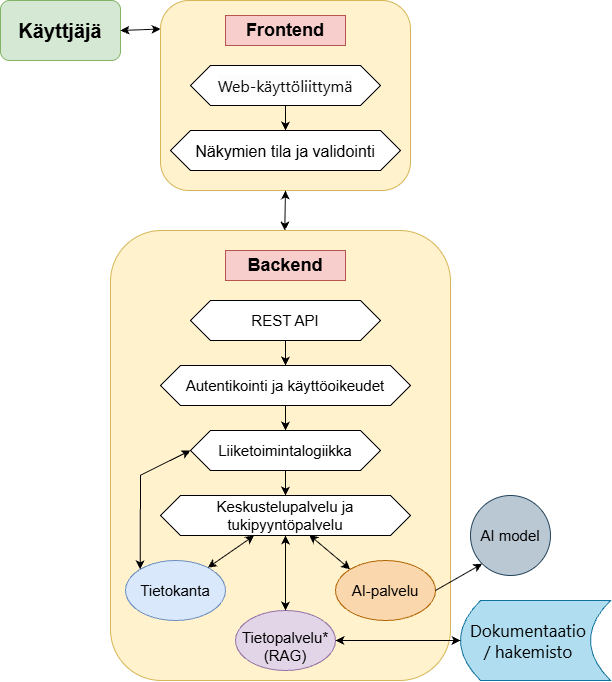

The diagram above was exported from draw.io. Its source (the exported page's mxGraphModel, read from the mxfile embedded in the PNG):
<mxGraphModel dx="2475" dy="1370" grid="1" gridSize="10" guides="1" tooltips="1" connect="1" arrows="1" fold="1" page="1" pageScale="1" pageWidth="827" pageHeight="1169" math="0" shadow="0">
  <root>
    <mxCell id="0" />
    <mxCell id="1" parent="0" />
    <mxCell id="UQrekAvfL0PpBXjDEc-c-1" parent="1" style="rounded=1;whiteSpace=wrap;html=1;roundedPerimeter=1;fillColor=#d5e8d4;strokeColor=#82b366;fontStyle=1" value="&lt;font style=&quot;font-size: 20px;&quot;&gt;Käyttjäjä&lt;/font&gt;" vertex="1">
      <mxGeometry height="60" width="120" x="70" y="70" as="geometry" />
    </mxCell>
    <mxCell id="UQrekAvfL0PpBXjDEc-c-2" parent="1" style="rounded=1;whiteSpace=wrap;html=1;roundedPerimeter=1;fillColor=#fff2cc;strokeColor=#d6b656;" value="" vertex="1">
      <mxGeometry height="190" width="250" x="230" y="70" as="geometry" />
    </mxCell>
    <mxCell id="UQrekAvfL0PpBXjDEc-c-3" parent="1" style="rounded=0;whiteSpace=wrap;html=1;fillColor=#f8cecc;strokeColor=#b85450;fontStyle=1" value="&lt;font style=&quot;font-size: 18px;&quot;&gt;Frontend&lt;/font&gt;" vertex="1">
      <mxGeometry height="30" width="120" x="295" y="85" as="geometry" />
    </mxCell>
    <mxCell id="UQrekAvfL0PpBXjDEc-c-4" parent="1" style="shape=hexagon;perimeter=hexagonPerimeter2;whiteSpace=wrap;html=1;shapeInside=1;fixedSize=1;" value="&lt;br&gt;&lt;span style=&quot;color: rgb(13, 13, 13); font-family: -apple-system-body, ui-sans-serif, -apple-system, system-ui, &amp;quot;Segoe UI&amp;quot;, Helvetica, &amp;quot;Apple Color Emoji&amp;quot;, Arial, sans-serif, &amp;quot;Segoe UI Emoji&amp;quot;, &amp;quot;Segoe UI Symbol&amp;quot;; font-size: 16px; font-style: normal; font-variant-ligatures: normal; font-variant-caps: normal; font-weight: 400; letter-spacing: normal; orphans: 2; text-align: start; text-indent: 0px; text-transform: none; widows: 2; word-spacing: 0px; -webkit-text-stroke-width: 0px; white-space: pre-line; background-color: rgb(252, 252, 252); text-decoration-thickness: initial; text-decoration-style: initial; text-decoration-color: initial; float: none; display: inline !important;&quot;&gt;Web-käyttöliittymä&lt;/span&gt;&lt;br&gt;&lt;div&gt;&lt;br&gt;&lt;/div&gt;" vertex="1">
      <mxGeometry height="40" width="190" x="260" y="135" as="geometry" />
    </mxCell>
    <mxCell id="UQrekAvfL0PpBXjDEc-c-6" parent="1" style="shape=hexagon;perimeter=hexagonPerimeter2;whiteSpace=wrap;html=1;shapeInside=1;fixedSize=1;fontSize=15;" value="&lt;div style=&quot;&quot;&gt;&lt;font style=&quot;font-size: 16px;&quot;&gt;Näkymien tila ja validointi&lt;/font&gt;&lt;/div&gt;" vertex="1">
      <mxGeometry height="40" width="230" x="240" y="200" as="geometry" />
    </mxCell>
    <mxCell id="UQrekAvfL0PpBXjDEc-c-7" edge="1" parent="1" source="UQrekAvfL0PpBXjDEc-c-1" style="endArrow=classic;startArrow=classic;html=1;rounded=0;defaultLabelBackgroundColor=page;entryX=0;entryY=0.15;entryDx=0;entryDy=0;exitX=1;exitY=0.5;exitDx=0;exitDy=0;" target="UQrekAvfL0PpBXjDEc-c-2" value="">
      <mxGeometry height="50" relative="1" width="50" as="geometry">
        <mxPoint x="340" y="380" as="sourcePoint" />
        <mxPoint x="390" y="330" as="targetPoint" />
      </mxGeometry>
    </mxCell>
    <mxCell id="UQrekAvfL0PpBXjDEc-c-8" parent="1" style="rounded=1;whiteSpace=wrap;html=1;roundedPerimeter=1;fillColor=#fff2cc;strokeColor=#d6b656;" value="" vertex="1">
      <mxGeometry height="450" width="340" x="180" y="300" as="geometry" />
    </mxCell>
    <mxCell id="UQrekAvfL0PpBXjDEc-c-9" parent="1" style="rounded=0;whiteSpace=wrap;html=1;fillColor=#f8cecc;strokeColor=#b85450;fontStyle=1" value="&lt;font style=&quot;font-size: 18px;&quot;&gt;Backend&lt;/font&gt;" vertex="1">
      <mxGeometry height="30" width="120" x="295" y="320" as="geometry" />
    </mxCell>
    <mxCell id="UQrekAvfL0PpBXjDEc-c-10" parent="1" style="shape=hexagon;perimeter=hexagonPerimeter2;whiteSpace=wrap;html=1;shapeInside=1;fixedSize=1;fontSize=15;" value="&lt;div style=&quot;&quot;&gt;REST API&lt;/div&gt;" vertex="1">
      <mxGeometry height="40" width="190" x="260" y="370" as="geometry" />
    </mxCell>
    <mxCell id="UQrekAvfL0PpBXjDEc-c-11" parent="1" style="shape=hexagon;perimeter=hexagonPerimeter2;whiteSpace=wrap;html=1;shapeInside=1;fixedSize=1;fontSize=15;" value="&lt;div style=&quot;&quot;&gt;Liiketoimintalogiikka&lt;/div&gt;" vertex="1">
      <mxGeometry height="40" width="190" x="260" y="500" as="geometry" />
    </mxCell>
    <mxCell id="UQrekAvfL0PpBXjDEc-c-12" parent="1" style="shape=hexagon;perimeter=hexagonPerimeter2;whiteSpace=wrap;html=1;shapeInside=1;fixedSize=1;fontSize=15;" value="&lt;div style=&quot;&quot;&gt;Autentikointi ja käyttöoikeudet&lt;/div&gt;" vertex="1">
      <mxGeometry height="40" width="250" x="230" y="435" as="geometry" />
    </mxCell>
    <mxCell id="UQrekAvfL0PpBXjDEc-c-13" edge="1" parent="1" source="UQrekAvfL0PpBXjDEc-c-2" style="edgeStyle=orthogonalEdgeStyle;rounded=0;orthogonalLoop=1;jettySize=auto;html=1;innerLoopWaypoints=1;exitX=0.5;exitY=1;exitDx=0;exitDy=0;defaultLabelBackgroundColor=page;" target="UQrekAvfL0PpBXjDEc-c-2">
      <mxGeometry relative="1" as="geometry" />
    </mxCell>
    <mxCell id="UQrekAvfL0PpBXjDEc-c-15" parent="1" style="shape=hexagon;perimeter=hexagonPerimeter2;whiteSpace=wrap;html=1;shapeInside=1;fixedSize=1;fontSize=15;" value="&lt;div style=&quot;&quot;&gt;Keskustelupalvelu ja tukipyyntöpalvelu&lt;/div&gt;" vertex="1">
      <mxGeometry height="40" width="250" x="230" y="565" as="geometry" />
    </mxCell>
    <mxCell id="UQrekAvfL0PpBXjDEc-c-16" parent="1" style="ellipse;whiteSpace=wrap;html=1;shapeInside=1;fontSize=15;fillColor=#dae8fc;strokeColor=#6c8ebf;" value="Tietokanta" vertex="1">
      <mxGeometry height="60" width="100" x="195" y="630" as="geometry" />
    </mxCell>
    <mxCell id="UQrekAvfL0PpBXjDEc-c-17" parent="1" style="ellipse;whiteSpace=wrap;html=1;shapeInside=1;fontSize=15;fillColor=#e1d5e7;strokeColor=#9673a6;" value="Tietopalvelu*&lt;span style=&quot;text-decoration-line: inherit; background-color: transparent; color: light-dark(#000000, var(--ge-light-color, #ffffff));&quot;&gt;(RAG)&lt;/span&gt;" vertex="1">
      <mxGeometry height="60" width="100" x="305" y="680" as="geometry" />
    </mxCell>
    <mxCell id="UQrekAvfL0PpBXjDEc-c-18" parent="1" style="ellipse;whiteSpace=wrap;html=1;shapeInside=1;fontSize=15;fillColor=#fad7ac;strokeColor=#b46504;" value="AI-palvelu" vertex="1">
      <mxGeometry height="60" width="100" x="405" y="630" as="geometry" />
    </mxCell>
    <mxCell id="UQrekAvfL0PpBXjDEc-c-19" edge="1" parent="1" source="UQrekAvfL0PpBXjDEc-c-8" style="endArrow=classic;startArrow=classic;html=1;rounded=0;defaultLabelBackgroundColor=page;entryX=0.5;entryY=1;entryDx=0;entryDy=0;" target="UQrekAvfL0PpBXjDEc-c-2" value="">
      <mxGeometry height="50" relative="1" width="50" as="geometry">
        <mxPoint x="340" y="340" as="sourcePoint" />
        <mxPoint x="390" y="290" as="targetPoint" />
      </mxGeometry>
    </mxCell>
    <mxCell id="UQrekAvfL0PpBXjDEc-c-20" parent="1" style="shape=dataStorage;whiteSpace=wrap;html=1;shapeInside=1;fixedSize=1;fontSize=15;fillColor=#b1ddf0;strokeColor=#10739e;" value="&lt;span&gt;&lt;span style=&quot;box-sizing: border-box; font-family: -apple-system-body, ui-sans-serif, -apple-system, system-ui, &amp;quot;Segoe UI&amp;quot;, Helvetica, &amp;quot;Apple Color Emoji&amp;quot;, Arial, sans-serif, &amp;quot;Segoe UI Emoji&amp;quot;, &amp;quot;Segoe UI Symbol&amp;quot;; font-size: 17px; text-align: start; white-space: pre-line;&quot;&gt;Dokumentaatio&lt;/span&gt;&lt;span style=&quot;font-family: -apple-system-body, ui-sans-serif, -apple-system, system-ui, &amp;quot;Segoe UI&amp;quot;, Helvetica, &amp;quot;Apple Color Emoji&amp;quot;, Arial, sans-serif, &amp;quot;Segoe UI Emoji&amp;quot;, &amp;quot;Segoe UI Symbol&amp;quot;; font-size: 17px; text-align: start; white-space: pre-line;&quot;&gt; &lt;/span&gt;&lt;span style=&quot;box-sizing: border-box; font-family: -apple-system-body, ui-sans-serif, -apple-system, system-ui, &amp;quot;Segoe UI&amp;quot;, Helvetica, &amp;quot;Apple Color Emoji&amp;quot;, Arial, sans-serif, &amp;quot;Segoe UI Emoji&amp;quot;, &amp;quot;Segoe UI Symbol&amp;quot;; font-size: 17px; text-align: start; white-space: pre-line;&quot;&gt;/&lt;/span&gt;&lt;span style=&quot;font-family: -apple-system-body, ui-sans-serif, -apple-system, system-ui, &amp;quot;Segoe UI&amp;quot;, Helvetica, &amp;quot;Apple Color Emoji&amp;quot;, Arial, sans-serif, &amp;quot;Segoe UI Emoji&amp;quot;, &amp;quot;Segoe UI Symbol&amp;quot;; font-size: 17px; text-align: start; white-space: pre-line;&quot;&gt; &lt;/span&gt;&lt;span style=&quot;box-sizing: border-box; font-family: -apple-system-body, ui-sans-serif, -apple-system, system-ui, &amp;quot;Segoe UI&amp;quot;, Helvetica, &amp;quot;Apple Color Emoji&amp;quot;, Arial, sans-serif, &amp;quot;Segoe UI Emoji&amp;quot;, &amp;quot;Segoe UI Symbol&amp;quot;; font-size: 17px; text-align: start; white-space: pre-line;&quot;&gt;hakemisto&lt;/span&gt;&lt;/span&gt;" vertex="1">
      <mxGeometry height="80" width="150" x="530" y="670" as="geometry" />
    </mxCell>
    <mxCell id="UQrekAvfL0PpBXjDEc-c-21" edge="1" parent="1" source="UQrekAvfL0PpBXjDEc-c-17" style="endArrow=classic;html=1;rounded=0;defaultLabelBackgroundColor=page;entryX=0;entryY=0.5;entryDx=0;entryDy=0;exitX=1;exitY=0.5;exitDx=0;exitDy=0;startArrow=classic;startFill=1;" target="UQrekAvfL0PpBXjDEc-c-20" value="">
      <mxGeometry height="50" relative="1" width="50" as="geometry">
        <mxPoint x="530" y="640" as="sourcePoint" />
        <mxPoint x="320" y="270" as="targetPoint" />
      </mxGeometry>
    </mxCell>
    <mxCell id="UQrekAvfL0PpBXjDEc-c-23" edge="1" parent="1" source="UQrekAvfL0PpBXjDEc-c-16" style="endArrow=classic;startArrow=classic;html=1;rounded=0;defaultLabelBackgroundColor=page;entryX=0.375;entryY=1;entryDx=0;entryDy=0;" target="UQrekAvfL0PpBXjDEc-c-15" value="">
      <mxGeometry height="50" relative="1" width="50" as="geometry">
        <mxPoint x="270" y="320" as="sourcePoint" />
        <mxPoint x="320" y="270" as="targetPoint" />
      </mxGeometry>
    </mxCell>
    <mxCell id="UQrekAvfL0PpBXjDEc-c-24" edge="1" parent="1" source="UQrekAvfL0PpBXjDEc-c-15" style="endArrow=classic;startArrow=classic;html=1;rounded=0;defaultLabelBackgroundColor=page;entryX=0;entryY=0;entryDx=0;entryDy=0;exitX=0.595;exitY=0.984;exitDx=0;exitDy=0;exitPerimeter=0;" target="UQrekAvfL0PpBXjDEc-c-18" value="">
      <mxGeometry height="50" relative="1" width="50" as="geometry">
        <mxPoint x="270" y="320" as="sourcePoint" />
        <mxPoint x="320" y="270" as="targetPoint" />
      </mxGeometry>
    </mxCell>
    <mxCell id="UQrekAvfL0PpBXjDEc-c-26" edge="1" parent="1" source="UQrekAvfL0PpBXjDEc-c-10" style="endArrow=classic;html=1;rounded=0;defaultLabelBackgroundColor=page;entryX=0.5;entryY=0;entryDx=0;entryDy=0;exitX=0.5;exitY=1;exitDx=0;exitDy=0;" target="UQrekAvfL0PpBXjDEc-c-12" value="">
      <mxGeometry height="50" relative="1" width="50" as="geometry">
        <mxPoint x="270" y="320" as="sourcePoint" />
        <mxPoint x="320" y="270" as="targetPoint" />
      </mxGeometry>
    </mxCell>
    <mxCell id="UQrekAvfL0PpBXjDEc-c-28" edge="1" parent="1" source="UQrekAvfL0PpBXjDEc-c-12" style="endArrow=classic;html=1;rounded=0;defaultLabelBackgroundColor=page;entryX=0.5;entryY=0;entryDx=0;entryDy=0;exitX=0.5;exitY=1;exitDx=0;exitDy=0;" target="UQrekAvfL0PpBXjDEc-c-11" value="">
      <mxGeometry height="50" relative="1" width="50" as="geometry">
        <mxPoint x="270" y="320" as="sourcePoint" />
        <mxPoint x="320" y="270" as="targetPoint" />
      </mxGeometry>
    </mxCell>
    <mxCell id="UQrekAvfL0PpBXjDEc-c-29" edge="1" parent="1" source="UQrekAvfL0PpBXjDEc-c-11" style="endArrow=classic;html=1;rounded=0;defaultLabelBackgroundColor=page;exitX=0.5;exitY=1;exitDx=0;exitDy=0;entryX=0.5;entryY=0;entryDx=0;entryDy=0;" target="UQrekAvfL0PpBXjDEc-c-15" value="">
      <mxGeometry height="50" relative="1" width="50" as="geometry">
        <mxPoint x="270" y="320" as="sourcePoint" />
        <mxPoint x="320" y="270" as="targetPoint" />
      </mxGeometry>
    </mxCell>
    <mxCell id="UQrekAvfL0PpBXjDEc-c-31" edge="1" parent="1" source="UQrekAvfL0PpBXjDEc-c-11" style="endArrow=classic;html=1;rounded=0;defaultLabelBackgroundColor=page;entryX=0;entryY=0;entryDx=0;entryDy=0;exitX=0;exitY=0.5;exitDx=0;exitDy=0;startArrow=classic;startFill=1;" target="UQrekAvfL0PpBXjDEc-c-16" value="">
      <mxGeometry height="50" relative="1" width="50" x="-0.346" as="geometry">
        <Array as="points">
          <mxPoint x="210" y="544.72" />
        </Array>
        <mxPoint x="270" y="320" as="sourcePoint" />
        <mxPoint x="320" y="270" as="targetPoint" />
      </mxGeometry>
    </mxCell>
    <mxCell id="UQrekAvfL0PpBXjDEc-c-32" edge="1" parent="1" source="UQrekAvfL0PpBXjDEc-c-4" style="endArrow=classic;html=1;rounded=0;defaultLabelBackgroundColor=page;entryX=0.5;entryY=0;entryDx=0;entryDy=0;exitX=0.5;exitY=1;exitDx=0;exitDy=0;" target="UQrekAvfL0PpBXjDEc-c-6" value="">
      <mxGeometry height="50" relative="1" width="50" as="geometry">
        <mxPoint x="270" y="320" as="sourcePoint" />
        <mxPoint x="320" y="270" as="targetPoint" />
      </mxGeometry>
    </mxCell>
    <mxCell id="UQrekAvfL0PpBXjDEc-c-33" parent="1" style="ellipse;whiteSpace=wrap;html=1;shapeInside=1;aspect=fixed;fontSize=15;fillColor=#bac8d3;strokeColor=#23445d;" value="AI model" vertex="1">
      <mxGeometry height="80" width="80" x="540" y="565" as="geometry" />
    </mxCell>
    <mxCell id="UQrekAvfL0PpBXjDEc-c-34" edge="1" parent="1" source="UQrekAvfL0PpBXjDEc-c-18" style="endArrow=classic;startArrow=none;html=1;rounded=0;defaultLabelBackgroundColor=page;entryX=0;entryY=1;entryDx=0;entryDy=0;exitX=1;exitY=0.5;exitDx=0;exitDy=0;startFill=0;" target="UQrekAvfL0PpBXjDEc-c-33" value="">
      <mxGeometry height="50" relative="1" width="50" as="geometry">
        <mxPoint x="270" y="320" as="sourcePoint" />
        <mxPoint x="320" y="270" as="targetPoint" />
      </mxGeometry>
    </mxCell>
    <mxCell id="UQrekAvfL0PpBXjDEc-c-35" edge="1" parent="1" source="UQrekAvfL0PpBXjDEc-c-15" style="endArrow=classic;startArrow=classic;html=1;rounded=0;defaultLabelBackgroundColor=page;entryX=0.5;entryY=0;entryDx=0;entryDy=0;exitX=0.5;exitY=1;exitDx=0;exitDy=0;" target="UQrekAvfL0PpBXjDEc-c-17" value="">
      <mxGeometry height="50" relative="1" width="50" as="geometry">
        <mxPoint x="270" y="320" as="sourcePoint" />
        <mxPoint x="320" y="270" as="targetPoint" />
      </mxGeometry>
    </mxCell>
  </root>
</mxGraphModel>